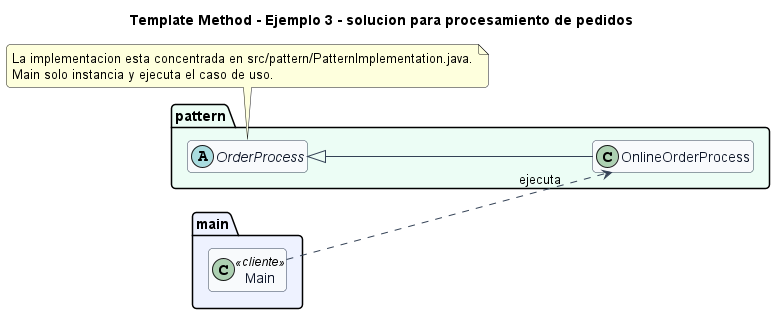

The diagram above was rendered by PlantUML. Its source (embedded in the PNG):
@startuml
title Template Method - Ejemplo 3 - solucion para procesamiento de pedidos
left to right direction
skinparam backgroundColor #FFFFFF
skinparam shadowing false
skinparam roundcorner 8
skinparam classAttributeIconSize 0
skinparam class {
  BackgroundColor #F8FAFC
  BorderColor #334155
  ArrowColor #334155
  FontColor #0F172A
}
hide empty members

package "main" #EEF2FF {
  class Main <<cliente>>
}

package "pattern" #ECFDF5 {
  class OnlineOrderProcess {
  }
  abstract class OrderProcess {
  }
}

OrderProcess <|-- OnlineOrderProcess
Main ..> OnlineOrderProcess : ejecuta

note bottom
La implementacion esta concentrada en src/pattern/PatternImplementation.java.
Main solo instancia y ejecuta el caso de uso.
end note
@enduml